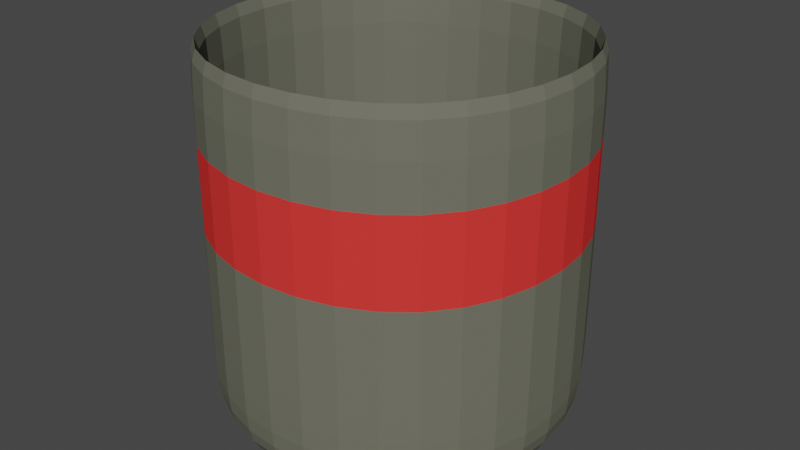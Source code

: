 # Source: dustbin.blend  (saved by Blender 2.91.10; exported with 4.5.12 LTS)
import bpy
from mathutils import Matrix  # noqa: F401  (used for matrix-valued properties, if any)

bpy.ops.wm.read_factory_settings(use_empty=True)
scene = bpy.context.scene
scene.name = 'Scene'

# ---- collections
col_collection = bpy.data.collections.new('Collection'); scene.collection.children.link(col_collection)

# ---- materials (node trees are filled in below, after node groups)
mat_material = bpy.data.materials.new('Material')
mat_material.alpha_threshold = 0.0
mat_material.use_transparent_shadow = False
mat_material.diffuse_color = (0.1552, 0.1574, 0.1204, 1.0)
mat_material.line_color = (0.0, 0.0, 0.0, 1.0)
mat_mavi = bpy.data.materials.new('mavi')
mat_mavi.use_transparent_shadow = False
mat_mavi.diffuse_color = (0.8, 0.04285, 0.03879, 1.0)

# ---- material node trees

# ---- world
world_world = bpy.data.worlds.new('World'); scene.world = world_world
world_world.use_nodes = True; world_world.node_tree.nodes.clear()
_N = world_world.node_tree.nodes; _L = world_world.node_tree.links
n0 = _N.new('ShaderNodeOutputWorld'); n0.name = 'World Output'; n0.location = (300, 300)
n1 = _N.new('ShaderNodeBackground'); n1.name = 'Background'; n1.location = (10, 300)
n1.inputs[0].default_value = (0.05088, 0.05088, 0.05088, 1.0)
_L.new(n1.outputs[0], n0.inputs[0])
n0.is_active_output = True
world_world.color = (0.05088, 0.05088, 0.05088)
world_world.use_sun_shadow = False
world_world.sun_shadow_jitter_overblur = 0.0

# ---- meshes
me_cube = bpy.data.meshes.new('Cube')
me_cube.from_pydata([(0.7091, 0.7091, 1.0), (0.501, 0.501, -1.06), (0.7091, -0.7091, 1.0), (0.501, -0.501, -1.06), (-0.7091, 0.7091, 1.0), (-0.501, 0.501, -1.06), (-0.7091, -0.7091, 1.0), (-0.501, -0.501, -1.06), (0.7091, 0.7091, -0.6674), (-0.7091, -0.7091, -0.6674), (0.7091, -0.7091, -0.6674), (-0.7091, 0.7091, -0.6674), (-0.574, 0.297, -1.06), (-0.6106, -9.313e-10, -1.06), (-0.574, -0.297, -1.06), (0.297, 0.574, -1.06), (1.863e-09, 0.6106, -1.06), (-0.297, 0.574, -1.06), (0.7048, 0.7048, -0.8701), (0.6699, 0.6699, -0.998), (0.5866, 0.5866, -1.053), (-0.7091, -0.7091, -0.3594), (-0.7091, -0.7091, 0.04167), (-0.7091, -0.7091, 0.5052), (0.7048, -0.7048, -0.8701), (0.6699, -0.6699, -0.998), (0.5866, -0.5866, -1.053), (-0.7048, 0.7048, -0.8701), (-0.6699, 0.6699, -0.998), (-0.5866, 0.5866, -1.053), (0.3859, -0.9103, 1.0), (7.451e-09, -0.9767, 1.0), (-0.3859, -0.9103, 1.0), (0.9103, 0.3859, 1.0), (0.9767, 7.451e-09, 1.0), (0.9103, -0.3859, 1.0), (-0.297, -0.574, -1.06), (-3.725e-09, -0.6106, -1.06), (0.297, -0.574, -1.06), (-0.9103, -0.3859, 1.0), (-0.9767, -7.451e-09, 1.0), (-0.9103, 0.3859, 1.0), (-0.3859, 0.9103, 1.0), (-7.451e-09, 0.9767, 1.0), (0.3859, 0.9103, 1.0), (0.574, -0.297, -1.06), (0.6106, -1.863e-09, -1.06), (0.574, 0.297, -1.06), (0.7091, 0.7091, 0.5052), (0.7091, 0.7091, 0.04167), (0.7091, 0.7091, -0.3594), (-0.5866, -0.5866, -1.053), (-0.6699, -0.6699, -0.998), (-0.7048, -0.7048, -0.8701), (0.7091, -0.7091, 0.5052), (0.7091, -0.7091, 0.04167), (0.7091, -0.7091, -0.3594), (-0.7091, 0.7091, 0.5052), (-0.7091, 0.7091, 0.04167), (-0.7091, 0.7091, -0.3594), (-0.3859, 0.9103, -0.6674), (-2.375e-08, 0.9767, -0.6674), (0.3859, 0.9103, -0.6674), (0.9103, 0.3859, -0.6674), (0.9767, 2.375e-08, -0.6674), (0.9103, -0.3859, -0.6674), (-0.9103, -0.3859, -0.6674), (-0.9767, -2.375e-08, -0.6674), (-0.9103, 0.3859, -0.6674), (0.3859, -0.9103, -0.6674), (2.375e-08, -0.9767, -0.6674), (-0.3859, -0.9103, -0.6674), (0.3859, -0.9103, -0.3594), (0.3859, -0.9103, 0.04167), (0.3859, -0.9103, 0.5052), (8.382e-09, -0.9767, -0.3594), (-5.215e-08, -0.9767, 0.04167), (7.451e-09, -0.9767, 0.5052), (-0.3859, -0.9103, -0.3594), (-0.3859, -0.9103, 0.04167), (-0.3859, -0.9103, 0.5052), (-0.9103, -0.3859, -0.3594), (-0.9103, -0.3859, 0.04167), (-0.9103, -0.3859, 0.5052), (-0.9767, -8.382e-09, -0.3594), (-0.9767, 5.215e-08, 0.04167), (-0.9767, -7.451e-09, 0.5052), (-0.9103, 0.3859, -0.3594), (-0.9103, 0.3859, 0.04167), (-0.9103, 0.3859, 0.5052), (-0.3162, 0.3162, -1.06), (-5.588e-09, 0.3331, -1.06), (0.3162, 0.3162, -1.06), (-0.3331, -1.024e-08, -1.06), (4.657e-09, 1.304e-08, -1.06), (0.3331, 9.313e-09, -1.06), (-0.3162, -0.3162, -1.06), (7.451e-09, -0.3331, -1.06), (0.3162, -0.3162, -1.06), (0.9103, 0.3859, -0.3594), (0.9103, 0.3859, 0.04167), (0.9103, 0.3859, 0.5052), (0.9767, 8.382e-09, -0.3594), (0.9767, -5.215e-08, 0.04167), (0.9767, 7.451e-09, 0.5052), (0.9103, -0.3859, -0.3594), (0.9103, -0.3859, 0.04167), (0.9103, -0.3859, 0.5052), (-0.3859, 0.9103, -0.3594), (-0.3859, 0.9103, 0.04167), (-0.3859, 0.9103, 0.5052), (-8.382e-09, 0.9767, -0.3594), (5.215e-08, 0.9767, 0.04167), (-7.451e-09, 0.9767, 0.5052), (0.3859, 0.9103, -0.3594), (0.3859, 0.9103, 0.04167), (0.3859, 0.9103, 0.5052), (-0.323, 0.7464, -1.053), (-0.3647, 0.86, -0.9982), (-0.3836, 0.9048, -0.8699), (1.863e-08, 0.8, -1.053), (-7.451e-09, 0.9228, -0.9983), (1.024e-08, 0.9709, -0.8698), (0.323, 0.7464, -1.053), (0.3647, 0.86, -0.9982), (0.3836, 0.9048, -0.8699), (0.7464, 0.323, -1.053), (0.86, 0.3647, -0.9982), (0.9048, 0.3836, -0.8699), (0.8, -1.863e-08, -1.053), (0.9228, 7.451e-09, -0.9983), (0.9709, -1.024e-08, -0.8698), (0.7464, -0.323, -1.053), (0.86, -0.3647, -0.9982), (0.9048, -0.3836, -0.8699), (-0.7464, -0.323, -1.053), (-0.86, -0.3647, -0.9982), (-0.9048, -0.3836, -0.8699), (-0.8, 1.863e-08, -1.053), (-0.9228, -7.451e-09, -0.9983), (-0.9709, 1.024e-08, -0.8698), (-0.7464, 0.323, -1.053), (-0.86, 0.3647, -0.9982), (-0.9048, 0.3836, -0.8699), (0.323, -0.7464, -1.053), (0.3647, -0.86, -0.9982), (0.3836, -0.9048, -0.8699), (-1.863e-08, -0.8, -1.053), (7.451e-09, -0.9228, -0.9983), (-1.024e-08, -0.9709, -0.8698), (-0.323, -0.7464, -1.053), (-0.3647, -0.86, -0.9982), (-0.3836, -0.9048, -0.8699), (0.6667, 0.6667, 1.0), (0.5, 0.5, -1.0), (0.6667, -0.6667, 1.0), (0.5, -0.5, -1.0), (-0.6667, 0.6667, 1.0), (-0.5, 0.5, -1.0), (-0.6667, -0.6667, 1.0), (-0.5, -0.5, -1.0), (0.6667, 0.6667, -0.6667), (-0.6667, -0.6667, -0.6667), (0.6667, -0.6667, -0.6667), (-0.6667, 0.6667, -0.6667), (-0.5729, 0.2966, -1.0), (-0.6096, -9.313e-10, -1.0), (-0.5729, -0.2966, -1.0), (0.2966, 0.5729, -1.0), (1.863e-09, 0.6096, -1.0), (-0.2966, 0.5729, -1.0), (0.6631, 0.6631, -0.8594), (0.6381, 0.6381, -0.9583), (0.5765, 0.5765, -0.9948), (-0.6667, -0.6667, -0.3594), (-0.6667, -0.6667, 0.04167), (-0.6667, -0.6667, 0.5052), (0.6631, -0.6631, -0.8594), (0.6381, -0.6381, -0.9583), (0.5765, -0.5765, -0.9948), (-0.6631, 0.6631, -0.8594), (-0.6381, 0.6381, -0.9583), (-0.5765, 0.5765, -0.9948), (0.3646, -0.8542, 1.0), (7.451e-09, -0.9167, 1.0), (-0.3646, -0.8542, 1.0), (0.8542, 0.3646, 1.0), (0.9167, 7.451e-09, 1.0), (0.8542, -0.3646, 1.0), (-0.2966, -0.5729, -1.0), (-3.725e-09, -0.6096, -1.0), (0.2966, -0.5729, -1.0), (-0.8542, -0.3646, 1.0), (-0.9167, -7.451e-09, 1.0), (-0.8542, 0.3646, 1.0), (-0.3646, 0.8542, 1.0), (-7.451e-09, 0.9167, 1.0), (0.3646, 0.8542, 1.0), (0.5729, -0.2966, -1.0), (0.6096, -1.863e-09, -1.0), (0.5729, 0.2966, -1.0), (0.6667, 0.6667, 0.5052), (0.6667, 0.6667, 0.04167), (0.6667, 0.6667, -0.3594), (-0.5765, -0.5765, -0.9948), (-0.6381, -0.6381, -0.9583), (-0.6631, -0.6631, -0.8594), (0.6667, -0.6667, 0.5052), (0.6667, -0.6667, 0.04167), (0.6667, -0.6667, -0.3594), (-0.6667, 0.6667, 0.5052), (-0.6667, 0.6667, 0.04167), (-0.6667, 0.6667, -0.3594), (-0.3646, 0.8542, -0.6667), (-2.375e-08, 0.9167, -0.6667), (0.3646, 0.8542, -0.6667), (0.8542, 0.3646, -0.6667), (0.9167, 2.375e-08, -0.6667), (0.8542, -0.3646, -0.6667), (-0.8542, -0.3646, -0.6667), (-0.9167, -2.375e-08, -0.6667), (-0.8542, 0.3646, -0.6667), (0.3646, -0.8542, -0.6667), (2.375e-08, -0.9167, -0.6667), (-0.3646, -0.8542, -0.6667), (0.3646, -0.8542, -0.3594), (0.3646, -0.8542, 0.04167), (0.3646, -0.8542, 0.5052), (8.382e-09, -0.9167, -0.3594), (-5.215e-08, -0.9167, 0.04167), (7.451e-09, -0.9167, 0.5052), (-0.3646, -0.8542, -0.3594), (-0.3646, -0.8542, 0.04167), (-0.3646, -0.8542, 0.5052), (-0.8542, -0.3646, -0.3594), (-0.8542, -0.3646, 0.04167), (-0.8542, -0.3646, 0.5052), (-0.9167, -8.382e-09, -0.3594), (-0.9167, 5.215e-08, 0.04167), (-0.9167, -7.451e-09, 0.5052), (-0.8542, 0.3646, -0.3594), (-0.8542, 0.3646, 0.04167), (-0.8542, 0.3646, 0.5052), (-0.3162, 0.3162, -1.0), (-5.588e-09, 0.3331, -1.0), (0.3162, 0.3162, -1.0), (-0.3331, -1.024e-08, -1.0), (4.657e-09, 1.304e-08, -1.0), (0.3331, 9.313e-09, -1.0), (-0.3162, -0.3162, -1.0), (7.451e-09, -0.3331, -1.0), (0.3162, -0.3162, -1.0), (0.8542, 0.3646, -0.3594), (0.8542, 0.3646, 0.04167), (0.8542, 0.3646, 0.5052), (0.9167, 8.382e-09, -0.3594), (0.9167, -5.215e-08, 0.04167), (0.9167, 7.451e-09, 0.5052), (0.8542, -0.3646, -0.3594), (0.8542, -0.3646, 0.04167), (0.8542, -0.3646, 0.5052), (-0.3646, 0.8542, -0.3594), (-0.3646, 0.8542, 0.04167), (-0.3646, 0.8542, 0.5052), (-8.382e-09, 0.9167, -0.3594), (5.215e-08, 0.9167, 0.04167), (-7.451e-09, 0.9167, 0.5052), (0.3646, 0.8542, -0.3594), (0.3646, 0.8542, 0.04167), (0.3646, 0.8542, 0.5052), (-0.3181, 0.7335, -0.9948), (-0.3489, 0.818, -0.9583), (-0.3626, 0.8496, -0.8594), (1.863e-08, 0.7867, -0.9948), (-7.451e-09, 0.8781, -0.9583), (1.024e-08, 0.9118, -0.8594), (0.3181, 0.7335, -0.9948), (0.3489, 0.818, -0.9583), (0.3626, 0.8496, -0.8594), (0.7335, 0.3181, -0.9948), (0.818, 0.3489, -0.9583), (0.8496, 0.3626, -0.8594), (0.7867, -1.863e-08, -0.9948), (0.8781, 7.451e-09, -0.9583), (0.9118, -1.024e-08, -0.8594), (0.7335, -0.3181, -0.9948), (0.818, -0.3489, -0.9583), (0.8496, -0.3626, -0.8594), (-0.7335, -0.3181, -0.9948), (-0.818, -0.3489, -0.9583), (-0.8496, -0.3626, -0.8594), (-0.7867, 1.863e-08, -0.9948), (-0.8781, -7.451e-09, -0.9583), (-0.9118, 1.024e-08, -0.8594), (-0.7335, 0.3181, -0.9948), (-0.818, 0.3489, -0.9583), (-0.8496, 0.3626, -0.8594), (0.3181, -0.7335, -0.9948), (0.3489, -0.818, -0.9583), (0.3626, -0.8496, -0.8594), (-1.863e-08, -0.7867, -0.9948), (7.451e-09, -0.8781, -0.9583), (-1.024e-08, -0.9118, -0.8594), (-0.3181, -0.7335, -0.9948), (-0.3489, -0.818, -0.9583), (-0.3626, -0.8496, -0.8594)], [], [(72, 73, 76, 75), (73, 74, 77, 76), (75, 76, 79, 78), (76, 77, 80, 79), (10, 56, 72, 69), (56, 55, 73, 72), (55, 54, 74, 73), (54, 2, 30, 74), (74, 30, 31, 77), (77, 31, 32, 80), (80, 32, 6, 23), (79, 80, 23, 22), (78, 79, 22, 21), (71, 78, 21, 9), (70, 75, 78, 71), (69, 72, 75, 70), (81, 82, 85, 84), (82, 83, 86, 85), (84, 85, 88, 87), (85, 86, 89, 88), (9, 21, 81, 66), (21, 22, 82, 81), (22, 23, 83, 82), (23, 6, 39, 83), (83, 39, 40, 86), (86, 40, 41, 89), (89, 41, 4, 57), (88, 89, 57, 58), (87, 88, 58, 59), (68, 87, 59, 11), (67, 84, 87, 68), (66, 81, 84, 67), (90, 91, 94, 93), (91, 92, 95, 94), (93, 94, 97, 96), (94, 95, 98, 97), (5, 17, 90, 12), (17, 16, 91, 90), (16, 15, 92, 91), (15, 1, 47, 92), (92, 47, 46, 95), (95, 46, 45, 98), (98, 45, 3, 38), (97, 98, 38, 37), (96, 97, 37, 36), (14, 96, 36, 7), (13, 93, 96, 14), (12, 90, 93, 13), (99, 100, 103, 102), (100, 101, 104, 103), (102, 103, 106, 105), (103, 104, 107, 106), (8, 50, 99, 63), (50, 49, 100, 99), (49, 48, 101, 100), (48, 0, 33, 101), (101, 33, 34, 104), (104, 34, 35, 107), (107, 35, 2, 54), (106, 107, 54, 55), (105, 106, 55, 56), (65, 105, 56, 10), (64, 102, 105, 65), (63, 99, 102, 64), (108, 109, 112, 111), (109, 110, 113, 112), (111, 112, 115, 114), (112, 113, 116, 115), (11, 59, 108, 60), (59, 58, 109, 108), (58, 57, 110, 109), (57, 4, 42, 110), (110, 42, 43, 113), (113, 43, 44, 116), (116, 44, 0, 48), (115, 116, 48, 49), (114, 115, 49, 50), (62, 114, 50, 8), (61, 111, 114, 62), (60, 108, 111, 61), (117, 118, 121, 120), (118, 119, 122, 121), (120, 121, 124, 123), (121, 122, 125, 124), (5, 29, 117, 17), (29, 28, 118, 117), (28, 27, 119, 118), (27, 11, 60, 119), (119, 60, 61, 122), (122, 61, 62, 125), (125, 62, 8, 18), (124, 125, 18, 19), (123, 124, 19, 20), (15, 123, 20, 1), (16, 120, 123, 15), (17, 117, 120, 16), (126, 127, 130, 129), (127, 128, 131, 130), (129, 130, 133, 132), (130, 131, 134, 133), (1, 20, 126, 47), (20, 19, 127, 126), (19, 18, 128, 127), (18, 8, 63, 128), (128, 63, 64, 131), (131, 64, 65, 134), (134, 65, 10, 24), (133, 134, 24, 25), (132, 133, 25, 26), (45, 132, 26, 3), (46, 129, 132, 45), (47, 126, 129, 46), (135, 136, 139, 138), (136, 137, 140, 139), (138, 139, 142, 141), (139, 140, 143, 142), (7, 51, 135, 14), (51, 52, 136, 135), (52, 53, 137, 136), (53, 9, 66, 137), (137, 66, 67, 140), (140, 67, 68, 143), (143, 68, 11, 27), (142, 143, 27, 28), (141, 142, 28, 29), (12, 141, 29, 5), (13, 138, 141, 12), (14, 135, 138, 13), (144, 145, 148, 147), (145, 146, 149, 148), (147, 148, 151, 150), (148, 149, 152, 151), (3, 26, 144, 38), (26, 25, 145, 144), (25, 24, 146, 145), (24, 10, 69, 146), (146, 69, 70, 149), (149, 70, 71, 152), (152, 71, 9, 53), (151, 152, 53, 52), (150, 151, 52, 51), (36, 150, 51, 7), (37, 147, 150, 36), (38, 144, 147, 37), (225, 228, 229, 226), (226, 229, 230, 227), (228, 231, 232, 229), (229, 232, 233, 230), (163, 222, 225, 209), (209, 225, 226, 208), (208, 226, 227, 207), (207, 227, 183, 155), (227, 230, 184, 183), (230, 233, 185, 184), (233, 176, 159, 185), (232, 175, 176, 233), (231, 174, 175, 232), (224, 162, 174, 231), (223, 224, 231, 228), (222, 223, 228, 225), (234, 237, 238, 235), (235, 238, 239, 236), (237, 240, 241, 238), (238, 241, 242, 239), (162, 219, 234, 174), (174, 234, 235, 175), (175, 235, 236, 176), (176, 236, 192, 159), (236, 239, 193, 192), (239, 242, 194, 193), (242, 210, 157, 194), (241, 211, 210, 242), (240, 212, 211, 241), (221, 164, 212, 240), (220, 221, 240, 237), (219, 220, 237, 234), (243, 246, 247, 244), (244, 247, 248, 245), (246, 249, 250, 247), (247, 250, 251, 248), (158, 165, 243, 170), (170, 243, 244, 169), (169, 244, 245, 168), (168, 245, 200, 154), (245, 248, 199, 200), (248, 251, 198, 199), (251, 191, 156, 198), (250, 190, 191, 251), (249, 189, 190, 250), (167, 160, 189, 249), (166, 167, 249, 246), (165, 166, 246, 243), (252, 255, 256, 253), (253, 256, 257, 254), (255, 258, 259, 256), (256, 259, 260, 257), (161, 216, 252, 203), (203, 252, 253, 202), (202, 253, 254, 201), (201, 254, 186, 153), (254, 257, 187, 186), (257, 260, 188, 187), (260, 207, 155, 188), (259, 208, 207, 260), (258, 209, 208, 259), (218, 163, 209, 258), (217, 218, 258, 255), (216, 217, 255, 252), (261, 264, 265, 262), (262, 265, 266, 263), (264, 267, 268, 265), (265, 268, 269, 266), (164, 213, 261, 212), (212, 261, 262, 211), (211, 262, 263, 210), (210, 263, 195, 157), (263, 266, 196, 195), (266, 269, 197, 196), (269, 201, 153, 197), (268, 202, 201, 269), (267, 203, 202, 268), (215, 161, 203, 267), (214, 215, 267, 264), (213, 214, 264, 261), (270, 273, 274, 271), (271, 274, 275, 272), (273, 276, 277, 274), (274, 277, 278, 275), (158, 170, 270, 182), (182, 270, 271, 181), (181, 271, 272, 180), (180, 272, 213, 164), (272, 275, 214, 213), (275, 278, 215, 214), (278, 171, 161, 215), (277, 172, 171, 278), (276, 173, 172, 277), (168, 154, 173, 276), (169, 168, 276, 273), (170, 169, 273, 270), (279, 282, 283, 280), (280, 283, 284, 281), (282, 285, 286, 283), (283, 286, 287, 284), (154, 200, 279, 173), (173, 279, 280, 172), (172, 280, 281, 171), (171, 281, 216, 161), (281, 284, 217, 216), (284, 287, 218, 217), (287, 177, 163, 218), (286, 178, 177, 287), (285, 179, 178, 286), (198, 156, 179, 285), (199, 198, 285, 282), (200, 199, 282, 279), (288, 291, 292, 289), (289, 292, 293, 290), (291, 294, 295, 292), (292, 295, 296, 293), (160, 167, 288, 204), (204, 288, 289, 205), (205, 289, 290, 206), (206, 290, 219, 162), (290, 293, 220, 219), (293, 296, 221, 220), (296, 180, 164, 221), (295, 181, 180, 296), (294, 182, 181, 295), (165, 158, 182, 294), (166, 165, 294, 291), (167, 166, 291, 288), (297, 300, 301, 298), (298, 301, 302, 299), (300, 303, 304, 301), (301, 304, 305, 302), (156, 191, 297, 179), (179, 297, 298, 178), (178, 298, 299, 177), (177, 299, 222, 163), (299, 302, 223, 222), (302, 305, 224, 223), (305, 206, 162, 224), (304, 205, 206, 305), (303, 204, 205, 304), (189, 160, 204, 303), (190, 189, 303, 300), (191, 190, 300, 297), (30, 2, 155, 183), (31, 30, 183, 184), (32, 31, 184, 185), (6, 32, 185, 159), (33, 0, 153, 186), (34, 33, 186, 187), (35, 34, 187, 188), (2, 35, 188, 155), (39, 6, 159, 192), (40, 39, 192, 193), (41, 40, 193, 194), (4, 41, 194, 157), (42, 4, 157, 195), (43, 42, 195, 196), (44, 43, 196, 197), (0, 44, 197, 153)])
me_cube.polygons.foreach_set('material_index', [0, 1, 0, 1, 0, 0, 1, 0, 0, 0, 0, 1, 0, 0, 0, 0, 0, 1, 0, 1, 0, 0, 1, 0, 0, 0, 0, 1, 0, 0, 0, 0, 0, 0, 0, 0, 0, 0, 0, 0, 0, 0, 0, 0, 0, 0, 0, 0, 0, 1, 0, 1, 0, 0, 1, 0, 0, 0, 0, 1, 0, 0, 0, 0, 0, 1, 0, 1, 0, 0, 1, 0, 0, 0, 0, 1, 0, 0, 0, 0, 0, 0, 0, 0, 0, 0, 0, 0, 0, 0, 0, 0, 0, 0, 0, 0, 0, 0, 0, 0, 0, 0, 0, 0, 0, 0, 0, 0, 0, 0, 0, 0, 0, 0, 0, 0, 0, 0, 0, 0, 0, 0, 0, 0, 0, 0, 0, 0, 0, 0, 0, 0, 0, 0, 0, 0, 0, 0, 0, 0, 0, 0, 0, 0, 0, 0, 0, 0, 0, 0, 0, 0, 0, 0, 0, 0, 0, 0, 0, 0, 0, 0, 0, 0, 0, 0, 0, 0, 0, 0, 0, 0, 0, 0, 0, 0, 0, 0, 0, 0, 0, 0, 0, 0, 0, 0, 0, 0, 0, 0, 0, 0, 0, 0, 0, 0, 0, 0, 0, 0, 0, 0, 0, 0, 0, 0, 0, 0, 0, 0, 0, 0, 0, 0, 0, 0, 0, 0, 0, 0, 0, 0, 0, 0, 0, 0, 0, 0, 0, 0, 0, 0, 0, 0, 0, 0, 0, 0, 0, 0, 0, 0, 0, 0, 0, 0, 0, 0, 0, 0, 0, 0, 0, 0, 0, 0, 0, 0, 0, 0, 0, 0, 0, 0, 0, 0, 0, 0, 0, 0, 0, 0, 0, 0, 0, 0, 0, 0, 0, 0, 0, 0, 0, 0, 0, 0, 0, 0, 0, 0, 0, 0, 0, 0, 0, 0, 0, 0, 0, 0, 0, 0, 0, 0])
_uv = me_cube.uv_layers.new(name='UVMap')
_uv.uv.foreach_set('vector', [0.4551, 0.8125, 0.5052, 0.8125, 0.5052, 0.875, 0.4551, 0.875, 0.5052, 0.8125, 0.5632, 0.8125, 0.5632, 0.875, 0.5052, 0.875, 0.4551, 0.875, 0.5052, 0.875, 0.5052, 0.9375, 0.4551, 0.9375, 0.5052, 0.875, 0.5632, 0.875, 0.5632, 0.9375, 0.5052, 0.9375, 0.4167, 0.75, 0.4551, 0.75, 0.4551, 0.8125, 0.4167, 0.8125, 0.4551, 0.75, 0.5052, 0.75, 0.5052, 0.8125, 0.4551, 0.8125, 0.5052, 0.75, 0.5632, 0.75, 0.5632, 0.8125, 0.5052, 0.8125, 0.5632, 0.75, 0.625, 0.75, 0.625, 0.8125, 0.5632, 0.8125, 0.5632, 0.8125, 0.625, 0.8125, 0.625, 0.875, 0.5632, 0.875, 0.5632, 0.875, 0.625, 0.875, 0.625, 0.9375, 0.5632, 0.9375, 0.5632, 0.9375, 0.625, 0.9375, 0.625, 1.0, 0.5632, 1.0, 0.5052, 0.9375, 0.5632, 0.9375, 0.5632, 1.0, 0.5052, 1.0, 0.4551, 0.9375, 0.5052, 0.9375, 0.5052, 1.0, 0.4551, 1.0, 0.4167, 0.9375, 0.4551, 0.9375, 0.4551, 1.0, 0.4167, 1.0, 0.4167, 0.875, 0.4551, 0.875, 0.4551, 0.9375, 0.4167, 0.9375, 0.4167, 0.8125, 0.4551, 0.8125, 0.4551, 0.875, 0.4167, 0.875, 0.4551, 0.0625, 0.5052, 0.0625, 0.5052, 0.125, 0.4551, 0.125, 0.5052, 0.0625, 0.5632, 0.0625, 0.5632, 0.125, 0.5052, 0.125, 0.4551, 0.125, 0.5052, 0.125, 0.5052, 0.1875, 0.4551, 0.1875, 0.5052, 0.125, 0.5632, 0.125, 0.5632, 0.1875, 0.5052, 0.1875, 0.4167, 0.0, 0.4551, 0.0, 0.4551, 0.0625, 0.4167, 0.0625, 0.4551, 0.0, 0.5052, 0.0, 0.5052, 0.0625, 0.4551, 0.0625, 0.5052, 0.0, 0.5632, 0.0, 0.5632, 0.0625, 0.5052, 0.0625, 0.5632, 0.0, 0.625, 0.0, 0.625, 0.0625, 0.5632, 0.0625, 0.5632, 0.0625, 0.625, 0.0625, 0.625, 0.125, 0.5632, 0.125, 0.5632, 0.125, 0.625, 0.125, 0.625, 0.1875, 0.5632, 0.1875, 0.5632, 0.1875, 0.625, 0.1875, 0.625, 0.25, 0.5632, 0.25, 0.5052, 0.1875, 0.5632, 0.1875, 0.5632, 0.25, 0.5052, 0.25, 0.4551, 0.1875, 0.5052, 0.1875, 0.5052, 0.25, 0.4551, 0.25, 0.4167, 0.1875, 0.4551, 0.1875, 0.4551, 0.25, 0.4167, 0.25, 0.4167, 0.125, 0.4551, 0.125, 0.4551, 0.1875, 0.4167, 0.1875, 0.4167, 0.0625, 0.4551, 0.0625, 0.4551, 0.125, 0.4167, 0.125, 0.1868, 0.5622, 0.2448, 0.5599, 0.2448, 0.625, 0.1868, 0.625, 0.2448, 0.5599, 0.2949, 0.5546, 0.2949, 0.625, 0.2448, 0.625, 0.1868, 0.625, 0.2448, 0.625, 0.2448, 0.6901, 0.1868, 0.6878, 0.2448, 0.625, 0.2949, 0.625, 0.2949, 0.6954, 0.2448, 0.6901, 0.125, 0.5, 0.1868, 0.4993, 0.1868, 0.5622, 0.125, 0.5625, 0.1868, 0.4993, 0.2448, 0.4948, 0.2448, 0.5599, 0.1868, 0.5622, 0.2448, 0.4948, 0.2949, 0.4824, 0.2949, 0.5546, 0.2448, 0.5599, 0.2949, 0.4824, 0.3333, 0.4583, 0.3334, 0.5505, 0.2949, 0.5546, 0.2949, 0.5546, 0.3334, 0.5505, 0.3333, 0.625, 0.2949, 0.625, 0.2949, 0.625, 0.3333, 0.625, 0.3334, 0.6995, 0.2949, 0.6954, 0.2949, 0.6954, 0.3334, 0.6995, 0.3333, 0.7917, 0.2949, 0.7676, 0.2448, 0.6901, 0.2949, 0.6954, 0.2949, 0.7676, 0.2448, 0.7552, 0.1868, 0.6878, 0.2448, 0.6901, 0.2448, 0.7552, 0.1868, 0.7507, 0.125, 0.6875, 0.1868, 0.6878, 0.1868, 0.7507, 0.125, 0.75, 0.125, 0.625, 0.1868, 0.625, 0.1868, 0.6878, 0.125, 0.6875, 0.125, 0.5625, 0.1868, 0.5622, 0.1868, 0.625, 0.125, 0.625, 0.4551, 0.5625, 0.5052, 0.5625, 0.5052, 0.625, 0.4551, 0.625, 0.5052, 0.5625, 0.5632, 0.5625, 0.5632, 0.625, 0.5052, 0.625, 0.4551, 0.625, 0.5052, 0.625, 0.5052, 0.6875, 0.4551, 0.6875, 0.5052, 0.625, 0.5632, 0.625, 0.5632, 0.6875, 0.5052, 0.6875, 0.4167, 0.5, 0.4551, 0.5, 0.4551, 0.5625, 0.4167, 0.5625, 0.4551, 0.5, 0.5052, 0.5, 0.5052, 0.5625, 0.4551, 0.5625, 0.5052, 0.5, 0.5632, 0.5, 0.5632, 0.5625, 0.5052, 0.5625, 0.5632, 0.5, 0.625, 0.5, 0.625, 0.5625, 0.5632, 0.5625, 0.5632, 0.5625, 0.625, 0.5625, 0.625, 0.625, 0.5632, 0.625, 0.5632, 0.625, 0.625, 0.625, 0.625, 0.6875, 0.5632, 0.6875, 0.5632, 0.6875, 0.625, 0.6875, 0.625, 0.75, 0.5632, 0.75, 0.5052, 0.6875, 0.5632, 0.6875, 0.5632, 0.75, 0.5052, 0.75, 0.4551, 0.6875, 0.5052, 0.6875, 0.5052, 0.75, 0.4551, 0.75, 0.4167, 0.6875, 0.4551, 0.6875, 0.4551, 0.75, 0.4167, 0.75, 0.4167, 0.625, 0.4551, 0.625, 0.4551, 0.6875, 0.4167, 0.6875, 0.4167, 0.5625, 0.4551, 0.5625, 0.4551, 0.625, 0.4167, 0.625, 0.4551, 0.3125, 0.5052, 0.3125, 0.5052, 0.375, 0.4551, 0.375, 0.5052, 0.3125, 0.5632, 0.3125, 0.5632, 0.375, 0.5052, 0.375, 0.4551, 0.375, 0.5052, 0.375, 0.5052, 0.4375, 0.4551, 0.4375, 0.5052, 0.375, 0.5632, 0.375, 0.5632, 0.4375, 0.5052, 0.4375, 0.4167, 0.25, 0.4551, 0.25, 0.4551, 0.3125, 0.4167, 0.3125, 0.4551, 0.25, 0.5052, 0.25, 0.5052, 0.3125, 0.4551, 0.3125, 0.5052, 0.25, 0.5632, 0.25, 0.5632, 0.3125, 0.5052, 0.3125, 0.5632, 0.25, 0.625, 0.25, 0.625, 0.3125, 0.5632, 0.3125, 0.5632, 0.3125, 0.625, 0.3125, 0.625, 0.375, 0.5632, 0.375, 0.5632, 0.375, 0.625, 0.375, 0.625, 0.4375, 0.5632, 0.4375, 0.5632, 0.4375, 0.625, 0.4375, 0.625, 0.5, 0.5632, 0.5, 0.5052, 0.4375, 0.5632, 0.4375, 0.5632, 0.5, 0.5052, 0.5, 0.4551, 0.4375, 0.5052, 0.4375, 0.5052, 0.5, 0.4551, 0.5, 0.4167, 0.4375, 0.4551, 0.4375, 0.4551, 0.5, 0.4167, 0.5, 0.4167, 0.375, 0.4551, 0.375, 0.4551, 0.4375, 0.4167, 0.4375, 0.4167, 0.3125, 0.4551, 0.3125, 0.4551, 0.375, 0.4167, 0.375, 0.3753, 0.3122, 0.3801, 0.3124, 0.3793, 0.3741, 0.3729, 0.3723, 0.3801, 0.3124, 0.3926, 0.3125, 0.3925, 0.3749, 0.3793, 0.3741, 0.3729, 0.3723, 0.3793, 0.3741, 0.3776, 0.435, 0.3672, 0.4293, 0.3793, 0.3741, 0.3925, 0.3749, 0.3923, 0.4372, 0.3776, 0.435, 0.375, 0.25, 0.3757, 0.25, 0.3753, 0.3122, 0.3743, 0.3118, 0.3757, 0.25, 0.3802, 0.25, 0.3801, 0.3124, 0.3753, 0.3122, 0.3802, 0.25, 0.3926, 0.25, 0.3926, 0.3125, 0.3801, 0.3124, 0.3926, 0.25, 0.4167, 0.25, 0.4167, 0.3125, 0.3926, 0.3125, 0.3926, 0.3125, 0.4167, 0.3125, 0.4167, 0.375, 0.3925, 0.3749, 0.3925, 0.3749, 0.4167, 0.375, 0.4167, 0.4375, 0.3923, 0.4372, 0.3923, 0.4372, 0.4167, 0.4375, 0.4167, 0.5, 0.392, 0.4996, 0.3776, 0.435, 0.3923, 0.4372, 0.392, 0.4996, 0.3759, 0.4965, 0.3672, 0.4293, 0.3776, 0.435, 0.3759, 0.4965, 0.3606, 0.4875, 0.3574, 0.4199, 0.3672, 0.4293, 0.3606, 0.4875, 0.3333, 0.4583, 0.3698, 0.3698, 0.3729, 0.3723, 0.3672, 0.4293, 0.3574, 0.4199, 0.3743, 0.3118, 0.3753, 0.3122, 0.3729, 0.3723, 0.3698, 0.3698, 0.3583, 0.555, 0.3751, 0.5601, 0.375, 0.625, 0.3581, 0.625, 0.3751, 0.5601, 0.3919, 0.5622, 0.3919, 0.625, 0.375, 0.625, 0.3581, 0.625, 0.375, 0.625, 0.3751, 0.6899, 0.3583, 0.695, 0.375, 0.625, 0.3919, 0.625, 0.3919, 0.6878, 0.3751, 0.6899, 0.3333, 0.4583, 0.3606, 0.4875, 0.3583, 0.555, 0.3334, 0.5505, 0.3606, 0.4875, 0.3759, 0.4965, 0.3751, 0.5601, 0.3583, 0.555, 0.3759, 0.4965, 0.392, 0.4996, 0.3919, 0.5622, 0.3751, 0.5601, 0.392, 0.4996, 0.4167, 0.5, 0.4167, 0.5625, 0.3919, 0.5622, 0.3919, 0.5622, 0.4167, 0.5625, 0.4167, 0.625, 0.3919, 0.625, 0.3919, 0.625, 0.4167, 0.625, 0.4167, 0.6875, 0.3919, 0.6878, 0.3919, 0.6878, 0.4167, 0.6875, 0.4167, 0.75, 0.392, 0.7504, 0.3751, 0.6899, 0.3919, 0.6878, 0.392, 0.7504, 0.3759, 0.7535, 0.3583, 0.695, 0.3751, 0.6899, 0.3759, 0.7535, 0.3606, 0.7625, 0.3334, 0.6995, 0.3583, 0.695, 0.3606, 0.7625, 0.3333, 0.7917, 0.3333, 0.625, 0.3581, 0.625, 0.3583, 0.695, 0.3334, 0.6995, 0.3334, 0.5505, 0.3583, 0.555, 0.3581, 0.625, 0.3333, 0.625, 0.3757, 0.0625, 0.3802, 0.0625, 0.3802, 0.125, 0.3757, 0.125, 0.3802, 0.0625, 0.3926, 0.0625, 0.3926, 0.125, 0.3802, 0.125, 0.3757, 0.125, 0.3802, 0.125, 0.3802, 0.1875, 0.3757, 0.1875, 0.3802, 0.125, 0.3926, 0.125, 0.3926, 0.1875, 0.3802, 0.1875, 0.375, 0.0, 0.3757, 0.0, 0.3757, 0.0625, 0.375, 0.0625, 0.3757, 0.0, 0.3802, 0.0, 0.3802, 0.0625, 0.3757, 0.0625, 0.3802, 0.0, 0.3926, 0.0, 0.3926, 0.0625, 0.3802, 0.0625, 0.3926, 0.0, 0.4167, 0.0, 0.4167, 0.0625, 0.3926, 0.0625, 0.3926, 0.0625, 0.4167, 0.0625, 0.4167, 0.125, 0.3926, 0.125, 0.3926, 0.125, 0.4167, 0.125, 0.4167, 0.1875, 0.3926, 0.1875, 0.3926, 0.1875, 0.4167, 0.1875, 0.4167, 0.25, 0.3926, 0.25, 0.3802, 0.1875, 0.3926, 0.1875, 0.3926, 0.25, 0.3802, 0.25, 0.3757, 0.1875, 0.3802, 0.1875, 0.3802, 0.25, 0.3757, 0.25, 0.375, 0.1875, 0.3757, 0.1875, 0.3757, 0.25, 0.375, 0.25, 0.375, 0.125, 0.3757, 0.125, 0.3757, 0.1875, 0.375, 0.1875, 0.375, 0.0625, 0.3757, 0.0625, 0.3757, 0.125, 0.375, 0.125, 0.3672, 0.8207, 0.3776, 0.815, 0.3793, 0.8759, 0.3729, 0.8777, 0.3776, 0.815, 0.3923, 0.8128, 0.3925, 0.8751, 0.3793, 0.8759, 0.3729, 0.8777, 0.3793, 0.8759, 0.3801, 0.9376, 0.3753, 0.9378, 0.3793, 0.8759, 0.3925, 0.8751, 0.3926, 0.9375, 0.3801, 0.9376, 0.3333, 0.7917, 0.3606, 0.7625, 0.3672, 0.8207, 0.3574, 0.8301, 0.3606, 0.7625, 0.3759, 0.7535, 0.3776, 0.815, 0.3672, 0.8207, 0.3759, 0.7535, 0.392, 0.7504, 0.3923, 0.8128, 0.3776, 0.815, 0.392, 0.7504, 0.4167, 0.75, 0.4167, 0.8125, 0.3923, 0.8128, 0.3923, 0.8128, 0.4167, 0.8125, 0.4167, 0.875, 0.3925, 0.8751, 0.3925, 0.8751, 0.4167, 0.875, 0.4167, 0.9375, 0.3926, 0.9375, 0.3926, 0.9375, 0.4167, 0.9375, 0.4167, 1.0, 0.3926, 1.0, 0.3801, 0.9376, 0.3926, 0.9375, 0.3926, 1.0, 0.3802, 1.0, 0.3753, 0.9378, 0.3801, 0.9376, 0.3802, 1.0, 0.3757, 1.0, 0.3743, 0.9382, 0.3753, 0.9378, 0.3757, 1.0, 0.375, 1.0, 0.3698, 0.8802, 0.3729, 0.8777, 0.3753, 0.9378, 0.3743, 0.9382, 0.3574, 0.8301, 0.3672, 0.8207, 0.3729, 0.8777, 0.3698, 0.8802, 0.4551, 0.8125, 0.4551, 0.875, 0.5052, 0.875, 0.5052, 0.8125, 0.5052, 0.8125, 0.5052, 0.875, 0.5632, 0.875, 0.5632, 0.8125, 0.4551, 0.875, 0.4551, 0.9375, 0.5052, 0.9375, 0.5052, 0.875, 0.5052, 0.875, 0.5052, 0.9375, 0.5632, 0.9375, 0.5632, 0.875, 0.4167, 0.75, 0.4167, 0.8125, 0.4551, 0.8125, 0.4551, 0.75, 0.4551, 0.75, 0.4551, 0.8125, 0.5052, 0.8125, 0.5052, 0.75, 0.5052, 0.75, 0.5052, 0.8125, 0.5632, 0.8125, 0.5632, 0.75, 0.5632, 0.75, 0.5632, 0.8125, 0.625, 0.8125, 0.625, 0.75, 0.5632, 0.8125, 0.5632, 0.875, 0.625, 0.875, 0.625, 0.8125, 0.5632, 0.875, 0.5632, 0.9375, 0.625, 0.9375, 0.625, 0.875, 0.5632, 0.9375, 0.5632, 1.0, 0.625, 1.0, 0.625, 0.9375, 0.5052, 0.9375, 0.5052, 1.0, 0.5632, 1.0, 0.5632, 0.9375, 0.4551, 0.9375, 0.4551, 1.0, 0.5052, 1.0, 0.5052, 0.9375, 0.4167, 0.9375, 0.4167, 1.0, 0.4551, 1.0, 0.4551, 0.9375, 0.4167, 0.875, 0.4167, 0.9375, 0.4551, 0.9375, 0.4551, 0.875, 0.4167, 0.8125, 0.4167, 0.875, 0.4551, 0.875, 0.4551, 0.8125, 0.4551, 0.0625, 0.4551, 0.125, 0.5052, 0.125, 0.5052, 0.0625, 0.5052, 0.0625, 0.5052, 0.125, 0.5632, 0.125, 0.5632, 0.0625, 0.4551, 0.125, 0.4551, 0.1875, 0.5052, 0.1875, 0.5052, 0.125, 0.5052, 0.125, 0.5052, 0.1875, 0.5632, 0.1875, 0.5632, 0.125, 0.4167, 0.0, 0.4167, 0.0625, 0.4551, 0.0625, 0.4551, 0.0, 0.4551, 0.0, 0.4551, 0.0625, 0.5052, 0.0625, 0.5052, 0.0, 0.5052, 0.0, 0.5052, 0.0625, 0.5632, 0.0625, 0.5632, 0.0, 0.5632, 0.0, 0.5632, 0.0625, 0.625, 0.0625, 0.625, 0.0, 0.5632, 0.0625, 0.5632, 0.125, 0.625, 0.125, 0.625, 0.0625, 0.5632, 0.125, 0.5632, 0.1875, 0.625, 0.1875, 0.625, 0.125, 0.5632, 0.1875, 0.5632, 0.25, 0.625, 0.25, 0.625, 0.1875, 0.5052, 0.1875, 0.5052, 0.25, 0.5632, 0.25, 0.5632, 0.1875, 0.4551, 0.1875, 0.4551, 0.25, 0.5052, 0.25, 0.5052, 0.1875, 0.4167, 0.1875, 0.4167, 0.25, 0.4551, 0.25, 0.4551, 0.1875, 0.4167, 0.125, 0.4167, 0.1875, 0.4551, 0.1875, 0.4551, 0.125, 0.4167, 0.0625, 0.4167, 0.125, 0.4551, 0.125, 0.4551, 0.0625, 0.1868, 0.5622, 0.1868, 0.625, 0.2448, 0.625, 0.2448, 0.5599, 0.2448, 0.5599, 0.2448, 0.625, 0.2949, 0.625, 0.2949, 0.5546, 0.1868, 0.625, 0.1868, 0.6878, 0.2448, 0.6901, 0.2448, 0.625, 0.2448, 0.625, 0.2448, 0.6901, 0.2949, 0.6954, 0.2949, 0.625, 0.125, 0.5, 0.125, 0.5625, 0.1868, 0.5622, 0.1868, 0.4993, 0.1868, 0.4993, 0.1868, 0.5622, 0.2448, 0.5599, 0.2448, 0.4948, 0.2448, 0.4948, 0.2448, 0.5599, 0.2949, 0.5546, 0.2949, 0.4824, 0.2949, 0.4824, 0.2949, 0.5546, 0.3334, 0.5505, 0.3333, 0.4583, 0.2949, 0.5546, 0.2949, 0.625, 0.3333, 0.625, 0.3334, 0.5505, 0.2949, 0.625, 0.2949, 0.6954, 0.3334, 0.6995, 0.3333, 0.625, 0.2949, 0.6954, 0.2949, 0.7676, 0.3333, 0.7917, 0.3334, 0.6995, 0.2448, 0.6901, 0.2448, 0.7552, 0.2949, 0.7676, 0.2949, 0.6954, 0.1868, 0.6878, 0.1868, 0.7507, 0.2448, 0.7552, 0.2448, 0.6901, 0.125, 0.6875, 0.125, 0.75, 0.1868, 0.7507, 0.1868, 0.6878, 0.125, 0.625, 0.125, 0.6875, 0.1868, 0.6878, 0.1868, 0.625, 0.125, 0.5625, 0.125, 0.625, 0.1868, 0.625, 0.1868, 0.5622, 0.4551, 0.5625, 0.4551, 0.625, 0.5052, 0.625, 0.5052, 0.5625, 0.5052, 0.5625, 0.5052, 0.625, 0.5632, 0.625, 0.5632, 0.5625, 0.4551, 0.625, 0.4551, 0.6875, 0.5052, 0.6875, 0.5052, 0.625, 0.5052, 0.625, 0.5052, 0.6875, 0.5632, 0.6875, 0.5632, 0.625, 0.4167, 0.5, 0.4167, 0.5625, 0.4551, 0.5625, 0.4551, 0.5, 0.4551, 0.5, 0.4551, 0.5625, 0.5052, 0.5625, 0.5052, 0.5, 0.5052, 0.5, 0.5052, 0.5625, 0.5632, 0.5625, 0.5632, 0.5, 0.5632, 0.5, 0.5632, 0.5625, 0.625, 0.5625, 0.625, 0.5, 0.5632, 0.5625, 0.5632, 0.625, 0.625, 0.625, 0.625, 0.5625, 0.5632, 0.625, 0.5632, 0.6875, 0.625, 0.6875, 0.625, 0.625, 0.5632, 0.6875, 0.5632, 0.75, 0.625, 0.75, 0.625, 0.6875, 0.5052, 0.6875, 0.5052, 0.75, 0.5632, 0.75, 0.5632, 0.6875, 0.4551, 0.6875, 0.4551, 0.75, 0.5052, 0.75, 0.5052, 0.6875, 0.4167, 0.6875, 0.4167, 0.75, 0.4551, 0.75, 0.4551, 0.6875, 0.4167, 0.625, 0.4167, 0.6875, 0.4551, 0.6875, 0.4551, 0.625, 0.4167, 0.5625, 0.4167, 0.625, 0.4551, 0.625, 0.4551, 0.5625, 0.4551, 0.3125, 0.4551, 0.375, 0.5052, 0.375, 0.5052, 0.3125, 0.5052, 0.3125, 0.5052, 0.375, 0.5632, 0.375, 0.5632, 0.3125, 0.4551, 0.375, 0.4551, 0.4375, 0.5052, 0.4375, 0.5052, 0.375, 0.5052, 0.375, 0.5052, 0.4375, 0.5632, 0.4375, 0.5632, 0.375, 0.4167, 0.25, 0.4167, 0.3125, 0.4551, 0.3125, 0.4551, 0.25, 0.4551, 0.25, 0.4551, 0.3125, 0.5052, 0.3125, 0.5052, 0.25, 0.5052, 0.25, 0.5052, 0.3125, 0.5632, 0.3125, 0.5632, 0.25, 0.5632, 0.25, 0.5632, 0.3125, 0.625, 0.3125, 0.625, 0.25, 0.5632, 0.3125, 0.5632, 0.375, 0.625, 0.375, 0.625, 0.3125, 0.5632, 0.375, 0.5632, 0.4375, 0.625, 0.4375, 0.625, 0.375, 0.5632, 0.4375, 0.5632, 0.5, 0.625, 0.5, 0.625, 0.4375, 0.5052, 0.4375, 0.5052, 0.5, 0.5632, 0.5, 0.5632, 0.4375, 0.4551, 0.4375, 0.4551, 0.5, 0.5052, 0.5, 0.5052, 0.4375, 0.4167, 0.4375, 0.4167, 0.5, 0.4551, 0.5, 0.4551, 0.4375, 0.4167, 0.375, 0.4167, 0.4375, 0.4551, 0.4375, 0.4551, 0.375, 0.4167, 0.3125, 0.4167, 0.375, 0.4551, 0.375, 0.4551, 0.3125, 0.3753, 0.3122, 0.3729, 0.3723, 0.3793, 0.3741, 0.3801, 0.3124, 0.3801, 0.3124, 0.3793, 0.3741, 0.3925, 0.3749, 0.3926, 0.3125, 0.3729, 0.3723, 0.3672, 0.4293, 0.3776, 0.435, 0.3793, 0.3741, 0.3793, 0.3741, 0.3776, 0.435, 0.3923, 0.4372, 0.3925, 0.3749, 0.375, 0.25, 0.3743, 0.3118, 0.3753, 0.3122, 0.3757, 0.25, 0.3757, 0.25, 0.3753, 0.3122, 0.3801, 0.3124, 0.3802, 0.25, 0.3802, 0.25, 0.3801, 0.3124, 0.3926, 0.3125, 0.3926, 0.25, 0.3926, 0.25, 0.3926, 0.3125, 0.4167, 0.3125, 0.4167, 0.25, 0.3926, 0.3125, 0.3925, 0.3749, 0.4167, 0.375, 0.4167, 0.3125, 0.3925, 0.3749, 0.3923, 0.4372, 0.4167, 0.4375, 0.4167, 0.375, 0.3923, 0.4372, 0.392, 0.4996, 0.4167, 0.5, 0.4167, 0.4375, 0.3776, 0.435, 0.3759, 0.4965, 0.392, 0.4996, 0.3923, 0.4372, 0.3672, 0.4293, 0.3606, 0.4875, 0.3759, 0.4965, 0.3776, 0.435, 0.3574, 0.4199, 0.3333, 0.4583, 0.3606, 0.4875, 0.3672, 0.4293, 0.3698, 0.3698, 0.3574, 0.4199, 0.3672, 0.4293, 0.3729, 0.3723, 0.3743, 0.3118, 0.3698, 0.3698, 0.3729, 0.3723, 0.3753, 0.3122, 0.3583, 0.555, 0.3581, 0.625, 0.375, 0.625, 0.3751, 0.5601, 0.3751, 0.5601, 0.375, 0.625, 0.3919, 0.625, 0.3919, 0.5622, 0.3581, 0.625, 0.3583, 0.695, 0.3751, 0.6899, 0.375, 0.625, 0.375, 0.625, 0.3751, 0.6899, 0.3919, 0.6878, 0.3919, 0.625, 0.3333, 0.4583, 0.3334, 0.5505, 0.3583, 0.555, 0.3606, 0.4875, 0.3606, 0.4875, 0.3583, 0.555, 0.3751, 0.5601, 0.3759, 0.4965, 0.3759, 0.4965, 0.3751, 0.5601, 0.3919, 0.5622, 0.392, 0.4996, 0.392, 0.4996, 0.3919, 0.5622, 0.4167, 0.5625, 0.4167, 0.5, 0.3919, 0.5622, 0.3919, 0.625, 0.4167, 0.625, 0.4167, 0.5625, 0.3919, 0.625, 0.3919, 0.6878, 0.4167, 0.6875, 0.4167, 0.625, 0.3919, 0.6878, 0.392, 0.7504, 0.4167, 0.75, 0.4167, 0.6875, 0.3751, 0.6899, 0.3759, 0.7535, 0.392, 0.7504, 0.3919, 0.6878, 0.3583, 0.695, 0.3606, 0.7625, 0.3759, 0.7535, 0.3751, 0.6899, 0.3334, 0.6995, 0.3333, 0.7917, 0.3606, 0.7625, 0.3583, 0.695, 0.3333, 0.625, 0.3334, 0.6995, 0.3583, 0.695, 0.3581, 0.625, 0.3334, 0.5505, 0.3333, 0.625, 0.3581, 0.625, 0.3583, 0.555, 0.3757, 0.0625, 0.3757, 0.125, 0.3802, 0.125, 0.3802, 0.0625, 0.3802, 0.0625, 0.3802, 0.125, 0.3926, 0.125, 0.3926, 0.0625, 0.3757, 0.125, 0.3757, 0.1875, 0.3802, 0.1875, 0.3802, 0.125, 0.3802, 0.125, 0.3802, 0.1875, 0.3926, 0.1875, 0.3926, 0.125, 0.375, 0.0, 0.375, 0.0625, 0.3757, 0.0625, 0.3757, 0.0, 0.3757, 0.0, 0.3757, 0.0625, 0.3802, 0.0625, 0.3802, 0.0, 0.3802, 0.0, 0.3802, 0.0625, 0.3926, 0.0625, 0.3926, 0.0, 0.3926, 0.0, 0.3926, 0.0625, 0.4167, 0.0625, 0.4167, 0.0, 0.3926, 0.0625, 0.3926, 0.125, 0.4167, 0.125, 0.4167, 0.0625, 0.3926, 0.125, 0.3926, 0.1875, 0.4167, 0.1875, 0.4167, 0.125, 0.3926, 0.1875, 0.3926, 0.25, 0.4167, 0.25, 0.4167, 0.1875, 0.3802, 0.1875, 0.3802, 0.25, 0.3926, 0.25, 0.3926, 0.1875, 0.3757, 0.1875, 0.3757, 0.25, 0.3802, 0.25, 0.3802, 0.1875, 0.375, 0.1875, 0.375, 0.25, 0.3757, 0.25, 0.3757, 0.1875, 0.375, 0.125, 0.375, 0.1875, 0.3757, 0.1875, 0.3757, 0.125, 0.375, 0.0625, 0.375, 0.125, 0.3757, 0.125, 0.3757, 0.0625, 0.3672, 0.8207, 0.3729, 0.8777, 0.3793, 0.8759, 0.3776, 0.815, 0.3776, 0.815, 0.3793, 0.8759, 0.3925, 0.8751, 0.3923, 0.8128, 0.3729, 0.8777, 0.3753, 0.9378, 0.3801, 0.9376, 0.3793, 0.8759, 0.3793, 0.8759, 0.3801, 0.9376, 0.3926, 0.9375, 0.3925, 0.8751, 0.3333, 0.7917, 0.3574, 0.8301, 0.3672, 0.8207, 0.3606, 0.7625, 0.3606, 0.7625, 0.3672, 0.8207, 0.3776, 0.815, 0.3759, 0.7535, 0.3759, 0.7535, 0.3776, 0.815, 0.3923, 0.8128, 0.392, 0.7504, 0.392, 0.7504, 0.3923, 0.8128, 0.4167, 0.8125, 0.4167, 0.75, 0.3923, 0.8128, 0.3925, 0.8751, 0.4167, 0.875, 0.4167, 0.8125, 0.3925, 0.8751, 0.3926, 0.9375, 0.4167, 0.9375, 0.4167, 0.875, 0.3926, 0.9375, 0.3926, 1.0, 0.4167, 1.0, 0.4167, 0.9375, 0.3801, 0.9376, 0.3802, 1.0, 0.3926, 1.0, 0.3926, 0.9375, 0.3753, 0.9378, 0.3757, 1.0, 0.3802, 1.0, 0.3801, 0.9376, 0.3743, 0.9382, 0.375, 1.0, 0.3757, 1.0, 0.3753, 0.9378, 0.3698, 0.8802, 0.3743, 0.9382, 0.3753, 0.9378, 0.3729, 0.8777, 0.3574, 0.8301, 0.3698, 0.8802, 0.3729, 0.8777, 0.3672, 0.8207, 0.625, 0.8125, 0.625, 0.75, 0.625, 0.75, 0.625, 0.8125, 0.625, 0.875, 0.625, 0.8125, 0.625, 0.8125, 0.625, 0.875, 0.625, 0.9375, 0.625, 0.875, 0.625, 0.875, 0.625, 0.9375, 0.625, 1.0, 0.625, 0.9375, 0.625, 0.9375, 0.625, 1.0, 0.625, 0.5625, 0.625, 0.5, 0.625, 0.5, 0.625, 0.5625, 0.625, 0.625, 0.625, 0.5625, 0.625, 0.5625, 0.625, 0.625, 0.625, 0.6875, 0.625, 0.625, 0.625, 0.625, 0.625, 0.6875, 0.625, 0.75, 0.625, 0.6875, 0.625, 0.6875, 0.625, 0.75, 0.625, 0.0625, 0.625, 0.0, 0.625, 0.0, 0.625, 0.0625, 0.625, 0.125, 0.625, 0.0625, 0.625, 0.0625, 0.625, 0.125, 0.625, 0.1875, 0.625, 0.125, 0.625, 0.125, 0.625, 0.1875, 0.625, 0.25, 0.625, 0.1875, 0.625, 0.1875, 0.625, 0.25, 0.625, 0.3125, 0.625, 0.25, 0.625, 0.25, 0.625, 0.3125, 0.625, 0.375, 0.625, 0.3125, 0.625, 0.3125, 0.625, 0.375, 0.625, 0.4375, 0.625, 0.375, 0.625, 0.375, 0.625, 0.4375, 0.625, 0.5, 0.625, 0.4375, 0.625, 0.4375, 0.625, 0.5])
me_cube.materials.append(mat_material)
me_cube.materials.append(mat_mavi)
me_cube.use_remesh_preserve_volume = False
me_cube.use_remesh_preserve_attributes = False
me_cube.use_mirror_vertex_groups = False
me_cube.update()

# ---- objects
ob_cube = bpy.data.objects.new('Cube', me_cube)

# ---- transforms, parenting, visibility, modifiers, constraints
ob_cube.location = (0.0, 0.0, 0.0)
ob_cube.lock_rotations_4d = False
ob_cube.empty_display_type = 'ARROWS'
ob_cube.lineart.crease_threshold = 0.0
_m = ob_cube.modifiers.new('Subdivision', 'SUBSURF')
_m.uv_smooth = 'PRESERVE_CORNERS'
_m.levels = 2
_m.render_levels = 1
_m.show_only_control_edges = False

# ---- collection membership
col_collection.objects.link(ob_cube)

# ---- scene / render settings (as saved in the file)
scene.frame_start = 1; scene.frame_end = 250; scene.frame_set(1)
scene.render.engine = 'BLENDER_EEVEE_NEXT'
scene.cycles.use_denoising = False
scene.cycles.samples = 128
scene.cycles.sampling_pattern = 'TABULATED_SOBOL'
scene.cycles.use_adaptive_sampling = False
scene.cycles.use_light_tree = False
scene.view_settings.view_transform = 'Filmic'
bpy.context.view_layer.update()

# ---- added for rendering (the .blend has no active camera and no usable light): camera, sun
cam_auto = bpy.data.cameras.new('AutoCamera')
cam_auto.lens = 50.0
cam_auto.sensor_width = 36.0
cam_auto.clip_end = 1000.0
ob_auto_camera = bpy.data.objects.new('AutoCamera', cam_auto)
scene.collection.objects.link(ob_auto_camera)
ob_auto_camera.location = (3.18829, -3.82594, 2.52063)
ob_auto_camera.rotation_euler = (1.09748, -7.21219e-08, 0.694738)
scene.camera = ob_auto_camera
light_auto_sun = bpy.data.lights.new('AutoSun', 'SUN')
light_auto_sun.energy = 3.0
light_auto_sun.angle = 0.0523599
ob_auto_sun = bpy.data.objects.new('AutoSun', light_auto_sun)
scene.collection.objects.link(ob_auto_sun)
ob_auto_sun.rotation_euler = (0.872665, 0.174533, 0.523599)
bpy.context.view_layer.update()
